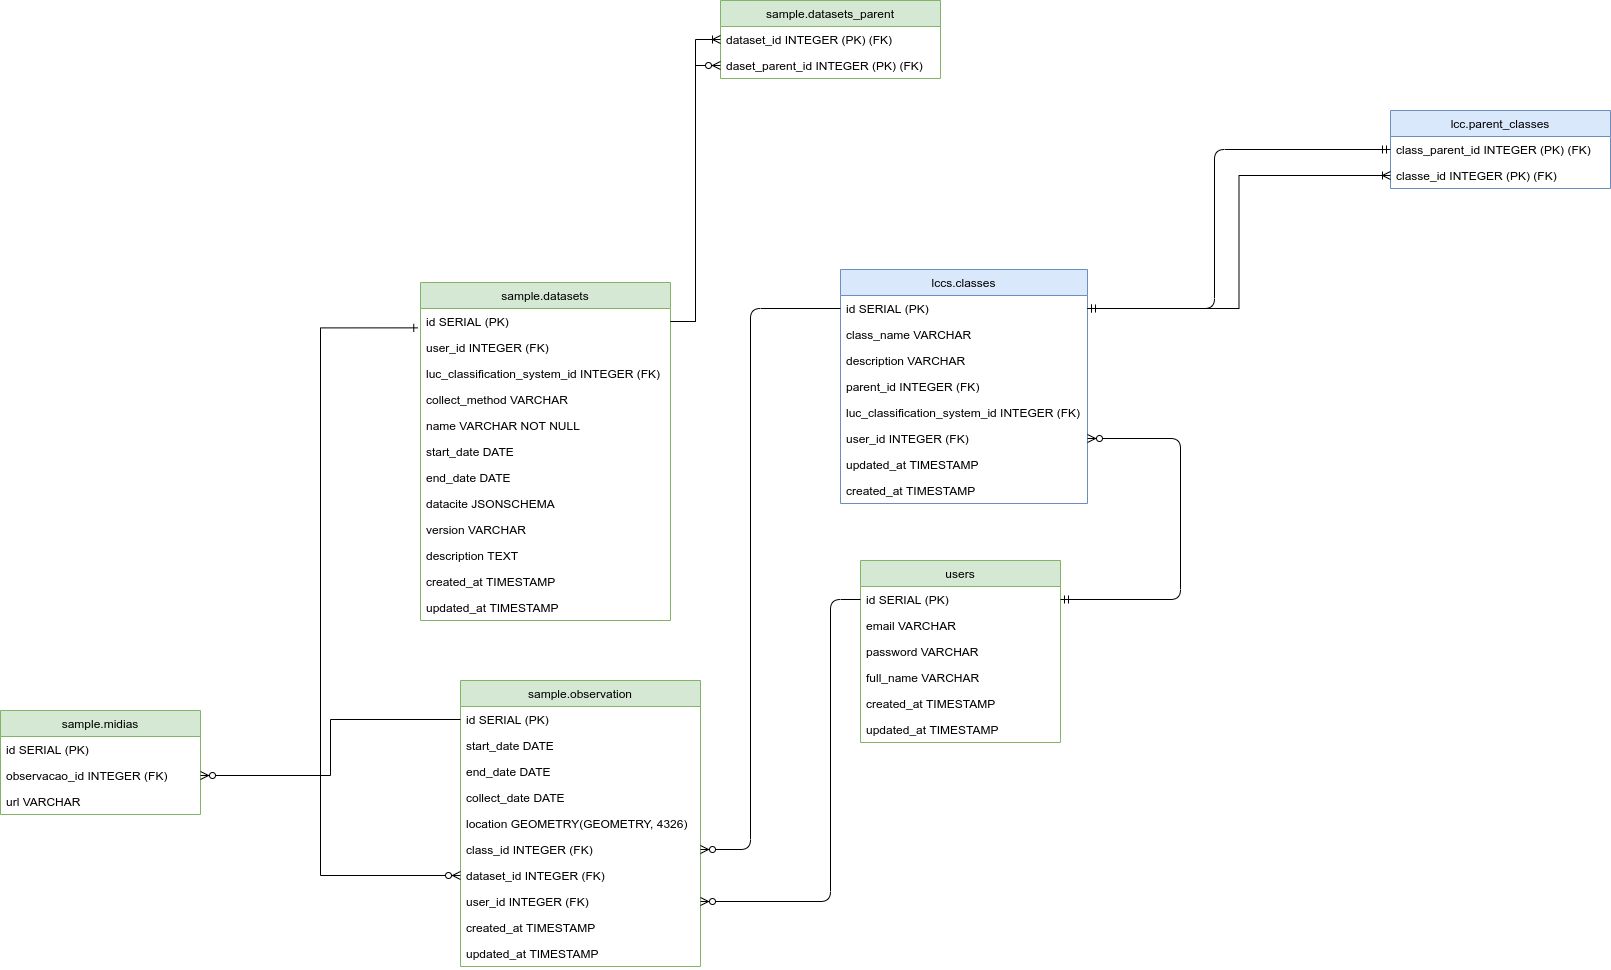

The diagram above was exported from draw.io. Its source (the exported page's mxGraphModel, read from the mxfile embedded in the PNG):
<mxGraphModel dx="2183" dy="1897" grid="1" gridSize="10" guides="1" tooltips="1" connect="1" arrows="1" fold="1" page="1" pageScale="1" pageWidth="826" pageHeight="1169" background="#ffffff" math="0" shadow="0">
  <root>
    <mxCell id="0" />
    <mxCell id="1" parent="0" />
    <mxCell id="iynpo74kot0P_qMkYKtr-132" value="lccs.classes" style="swimlane;fontStyle=0;childLayout=stackLayout;horizontal=1;startSize=26;fillColor=#dae8fc;horizontalStack=0;resizeParent=1;resizeParentMax=0;resizeLast=0;collapsible=1;marginBottom=0;labelBackgroundColor=none;strokeColor=#6c8ebf;" parent="1" vertex="1">
      <mxGeometry x="420" y="69" width="247" height="234" as="geometry">
        <mxRectangle x="413" y="95" width="80" height="26" as="alternateBounds" />
      </mxGeometry>
    </mxCell>
    <mxCell id="iynpo74kot0P_qMkYKtr-133" value="id SERIAL (PK)" style="text;strokeColor=none;fillColor=none;align=left;verticalAlign=top;spacingLeft=4;spacingRight=4;overflow=hidden;rotatable=0;points=[[0,0.5],[1,0.5]];portConstraint=eastwest;" parent="iynpo74kot0P_qMkYKtr-132" vertex="1">
      <mxGeometry y="26" width="247" height="26" as="geometry" />
    </mxCell>
    <mxCell id="iynpo74kot0P_qMkYKtr-134" value="class_name VARCHAR" style="text;strokeColor=none;fillColor=none;align=left;verticalAlign=top;spacingLeft=4;spacingRight=4;overflow=hidden;rotatable=0;points=[[0,0.5],[1,0.5]];portConstraint=eastwest;" parent="iynpo74kot0P_qMkYKtr-132" vertex="1">
      <mxGeometry y="52" width="247" height="26" as="geometry" />
    </mxCell>
    <mxCell id="iynpo74kot0P_qMkYKtr-135" value="description VARCHAR&#10;" style="text;strokeColor=none;fillColor=none;align=left;verticalAlign=top;spacingLeft=4;spacingRight=4;overflow=hidden;rotatable=0;points=[[0,0.5],[1,0.5]];portConstraint=eastwest;" parent="iynpo74kot0P_qMkYKtr-132" vertex="1">
      <mxGeometry y="78" width="247" height="26" as="geometry" />
    </mxCell>
    <mxCell id="iynpo74kot0P_qMkYKtr-137" value="parent_id INTEGER (FK)&#10;" style="text;strokeColor=none;fillColor=none;align=left;verticalAlign=top;spacingLeft=4;spacingRight=4;overflow=hidden;rotatable=0;points=[[0,0.5],[1,0.5]];portConstraint=eastwest;" parent="iynpo74kot0P_qMkYKtr-132" vertex="1">
      <mxGeometry y="104" width="247" height="26" as="geometry" />
    </mxCell>
    <mxCell id="iynpo74kot0P_qMkYKtr-136" value="luc_classification_system_id INTEGER (FK)&#10;" style="text;strokeColor=none;fillColor=none;align=left;verticalAlign=top;spacingLeft=4;spacingRight=4;overflow=hidden;rotatable=0;points=[[0,0.5],[1,0.5]];portConstraint=eastwest;" parent="iynpo74kot0P_qMkYKtr-132" vertex="1">
      <mxGeometry y="130" width="247" height="26" as="geometry" />
    </mxCell>
    <mxCell id="iynpo74kot0P_qMkYKtr-148" value="user_id INTEGER (FK)&#10;" style="text;strokeColor=none;fillColor=none;align=left;verticalAlign=top;spacingLeft=4;spacingRight=4;overflow=hidden;rotatable=0;points=[[0,0.5],[1,0.5]];portConstraint=eastwest;" parent="iynpo74kot0P_qMkYKtr-132" vertex="1">
      <mxGeometry y="156" width="247" height="26" as="geometry" />
    </mxCell>
    <mxCell id="iynpo74kot0P_qMkYKtr-146" value="updated_at TIMESTAMP&#10;" style="text;strokeColor=none;fillColor=none;align=left;verticalAlign=top;spacingLeft=4;spacingRight=4;overflow=hidden;rotatable=0;points=[[0,0.5],[1,0.5]];portConstraint=eastwest;" parent="iynpo74kot0P_qMkYKtr-132" vertex="1">
      <mxGeometry y="182" width="247" height="26" as="geometry" />
    </mxCell>
    <mxCell id="iynpo74kot0P_qMkYKtr-145" value="created_at TIMESTAMP&#10;" style="text;strokeColor=none;fillColor=none;align=left;verticalAlign=top;spacingLeft=4;spacingRight=4;overflow=hidden;rotatable=0;points=[[0,0.5],[1,0.5]];portConstraint=eastwest;" parent="iynpo74kot0P_qMkYKtr-132" vertex="1">
      <mxGeometry y="208" width="247" height="26" as="geometry" />
    </mxCell>
    <mxCell id="iynpo74kot0P_qMkYKtr-138" value="users" style="swimlane;fontStyle=0;childLayout=stackLayout;horizontal=1;startSize=26;fillColor=#d5e8d4;horizontalStack=0;resizeParent=1;resizeParentMax=0;resizeLast=0;collapsible=1;marginBottom=0;labelBackgroundColor=none;strokeColor=#82b366;" parent="1" vertex="1">
      <mxGeometry x="440" y="360" width="200" height="182" as="geometry" />
    </mxCell>
    <mxCell id="iynpo74kot0P_qMkYKtr-139" value="id SERIAL (PK)" style="text;strokeColor=none;fillColor=none;align=left;verticalAlign=top;spacingLeft=4;spacingRight=4;overflow=hidden;rotatable=0;points=[[0,0.5],[1,0.5]];portConstraint=eastwest;" parent="iynpo74kot0P_qMkYKtr-138" vertex="1">
      <mxGeometry y="26" width="200" height="26" as="geometry" />
    </mxCell>
    <mxCell id="iynpo74kot0P_qMkYKtr-140" value="email VARCHAR" style="text;strokeColor=none;fillColor=none;align=left;verticalAlign=top;spacingLeft=4;spacingRight=4;overflow=hidden;rotatable=0;points=[[0,0.5],[1,0.5]];portConstraint=eastwest;" parent="iynpo74kot0P_qMkYKtr-138" vertex="1">
      <mxGeometry y="52" width="200" height="26" as="geometry" />
    </mxCell>
    <mxCell id="iynpo74kot0P_qMkYKtr-141" value="password VARCHAR&#10;" style="text;strokeColor=none;fillColor=none;align=left;verticalAlign=top;spacingLeft=4;spacingRight=4;overflow=hidden;rotatable=0;points=[[0,0.5],[1,0.5]];portConstraint=eastwest;" parent="iynpo74kot0P_qMkYKtr-138" vertex="1">
      <mxGeometry y="78" width="200" height="26" as="geometry" />
    </mxCell>
    <mxCell id="iynpo74kot0P_qMkYKtr-142" value="full_name VARCHAR&#10;" style="text;strokeColor=none;fillColor=none;align=left;verticalAlign=top;spacingLeft=4;spacingRight=4;overflow=hidden;rotatable=0;points=[[0,0.5],[1,0.5]];portConstraint=eastwest;" parent="iynpo74kot0P_qMkYKtr-138" vertex="1">
      <mxGeometry y="104" width="200" height="26" as="geometry" />
    </mxCell>
    <mxCell id="CNV9ITasEeYGl1KTARgV-21" value="created_at TIMESTAMP" style="text;strokeColor=none;fillColor=none;align=left;verticalAlign=top;spacingLeft=4;spacingRight=4;overflow=hidden;rotatable=0;points=[[0,0.5],[1,0.5]];portConstraint=eastwest;" parent="iynpo74kot0P_qMkYKtr-138" vertex="1">
      <mxGeometry y="130" width="200" height="26" as="geometry" />
    </mxCell>
    <mxCell id="CNV9ITasEeYGl1KTARgV-22" value="updated_at TIMESTAMP" style="text;strokeColor=none;fillColor=none;align=left;verticalAlign=top;spacingLeft=4;spacingRight=4;overflow=hidden;rotatable=0;points=[[0,0.5],[1,0.5]];portConstraint=eastwest;" parent="iynpo74kot0P_qMkYKtr-138" vertex="1">
      <mxGeometry y="156" width="200" height="26" as="geometry" />
    </mxCell>
    <mxCell id="iynpo74kot0P_qMkYKtr-154" value="sample.observation" style="swimlane;fontStyle=0;childLayout=stackLayout;horizontal=1;startSize=26;fillColor=#d5e8d4;horizontalStack=0;resizeParent=1;resizeParentMax=0;resizeLast=0;collapsible=1;marginBottom=0;labelBackgroundColor=none;strokeColor=#82b366;" parent="1" vertex="1">
      <mxGeometry x="40" y="480" width="240" height="286" as="geometry" />
    </mxCell>
    <mxCell id="iynpo74kot0P_qMkYKtr-155" value="id SERIAL (PK)" style="text;strokeColor=none;fillColor=none;align=left;verticalAlign=top;spacingLeft=4;spacingRight=4;overflow=hidden;rotatable=0;points=[[0,0.5],[1,0.5]];portConstraint=eastwest;" parent="iynpo74kot0P_qMkYKtr-154" vertex="1">
      <mxGeometry y="26" width="240" height="26" as="geometry" />
    </mxCell>
    <mxCell id="iynpo74kot0P_qMkYKtr-156" value="start_date DATE" style="text;strokeColor=none;fillColor=none;align=left;verticalAlign=top;spacingLeft=4;spacingRight=4;overflow=hidden;rotatable=0;points=[[0,0.5],[1,0.5]];portConstraint=eastwest;" parent="iynpo74kot0P_qMkYKtr-154" vertex="1">
      <mxGeometry y="52" width="240" height="26" as="geometry" />
    </mxCell>
    <mxCell id="iynpo74kot0P_qMkYKtr-157" value="end_date DATE&#10;" style="text;strokeColor=none;fillColor=none;align=left;verticalAlign=top;spacingLeft=4;spacingRight=4;overflow=hidden;rotatable=0;points=[[0,0.5],[1,0.5]];portConstraint=eastwest;" parent="iynpo74kot0P_qMkYKtr-154" vertex="1">
      <mxGeometry y="78" width="240" height="26" as="geometry" />
    </mxCell>
    <mxCell id="Q615O6OrpVPplIWpjLmU-2" value="collect_date DATE&#10;" style="text;strokeColor=none;fillColor=none;align=left;verticalAlign=top;spacingLeft=4;spacingRight=4;overflow=hidden;rotatable=0;points=[[0,0.5],[1,0.5]];portConstraint=eastwest;" parent="iynpo74kot0P_qMkYKtr-154" vertex="1">
      <mxGeometry y="104" width="240" height="26" as="geometry" />
    </mxCell>
    <mxCell id="iynpo74kot0P_qMkYKtr-158" value="location GEOMETRY(GEOMETRY, 4326)&#10;" style="text;strokeColor=none;fillColor=none;align=left;verticalAlign=top;spacingLeft=4;spacingRight=4;overflow=hidden;rotatable=0;points=[[0,0.5],[1,0.5]];portConstraint=eastwest;" parent="iynpo74kot0P_qMkYKtr-154" vertex="1">
      <mxGeometry y="130" width="240" height="26" as="geometry" />
    </mxCell>
    <mxCell id="iynpo74kot0P_qMkYKtr-160" value="class_id INTEGER (FK)" style="text;strokeColor=none;fillColor=none;align=left;verticalAlign=top;spacingLeft=4;spacingRight=4;overflow=hidden;rotatable=0;points=[[0,0.5],[1,0.5]];portConstraint=eastwest;" parent="iynpo74kot0P_qMkYKtr-154" vertex="1">
      <mxGeometry y="156" width="240" height="26" as="geometry" />
    </mxCell>
    <mxCell id="VO1uB5zMQsnVF72oXPLn-1" value="dataset_id INTEGER (FK)" style="text;strokeColor=none;fillColor=none;align=left;verticalAlign=top;spacingLeft=4;spacingRight=4;overflow=hidden;rotatable=0;points=[[0,0.5],[1,0.5]];portConstraint=eastwest;" parent="iynpo74kot0P_qMkYKtr-154" vertex="1">
      <mxGeometry y="182" width="240" height="26" as="geometry" />
    </mxCell>
    <mxCell id="iynpo74kot0P_qMkYKtr-161" value="user_id INTEGER (FK)&#10;" style="text;strokeColor=none;fillColor=none;align=left;verticalAlign=top;spacingLeft=4;spacingRight=4;overflow=hidden;rotatable=0;points=[[0,0.5],[1,0.5]];portConstraint=eastwest;" parent="iynpo74kot0P_qMkYKtr-154" vertex="1">
      <mxGeometry y="208" width="240" height="26" as="geometry" />
    </mxCell>
    <mxCell id="CNV9ITasEeYGl1KTARgV-23" value="created_at TIMESTAMP" style="text;strokeColor=none;fillColor=none;align=left;verticalAlign=top;spacingLeft=4;spacingRight=4;overflow=hidden;rotatable=0;points=[[0,0.5],[1,0.5]];portConstraint=eastwest;" parent="iynpo74kot0P_qMkYKtr-154" vertex="1">
      <mxGeometry y="234" width="240" height="26" as="geometry" />
    </mxCell>
    <mxCell id="CNV9ITasEeYGl1KTARgV-24" value="updated_at TIMESTAMP" style="text;strokeColor=none;fillColor=none;align=left;verticalAlign=top;spacingLeft=4;spacingRight=4;overflow=hidden;rotatable=0;points=[[0,0.5],[1,0.5]];portConstraint=eastwest;" parent="iynpo74kot0P_qMkYKtr-154" vertex="1">
      <mxGeometry y="260" width="240" height="26" as="geometry" />
    </mxCell>
    <mxCell id="CNV9ITasEeYGl1KTARgV-7" value="" style="edgeStyle=elbowEdgeStyle;fontSize=12;html=1;endArrow=ERzeroToMany;exitX=1;exitY=0.5;exitDx=0;exitDy=0;entryX=1;entryY=0.5;entryDx=0;entryDy=0;startArrow=ERmandOne;startFill=0;endFill=1;" parent="1" source="iynpo74kot0P_qMkYKtr-139" target="iynpo74kot0P_qMkYKtr-148" edge="1">
      <mxGeometry width="100" height="100" relative="1" as="geometry">
        <mxPoint x="750" y="390" as="sourcePoint" />
        <mxPoint x="850" y="290" as="targetPoint" />
        <Array as="points">
          <mxPoint x="760" y="300" />
          <mxPoint x="970" y="380" />
        </Array>
      </mxGeometry>
    </mxCell>
    <mxCell id="CNV9ITasEeYGl1KTARgV-11" value="" style="edgeStyle=elbowEdgeStyle;fontSize=12;html=1;endArrow=ERzeroToMany;entryX=1;entryY=0.5;entryDx=0;entryDy=0;endFill=1;" parent="1" target="iynpo74kot0P_qMkYKtr-161" edge="1">
      <mxGeometry width="100" height="100" relative="1" as="geometry">
        <mxPoint x="440" y="399" as="sourcePoint" />
        <mxPoint x="580" y="600" as="targetPoint" />
        <Array as="points">
          <mxPoint x="410" y="510" />
        </Array>
      </mxGeometry>
    </mxCell>
    <mxCell id="CNV9ITasEeYGl1KTARgV-12" value="" style="edgeStyle=elbowEdgeStyle;fontSize=12;html=1;endArrow=ERzeroToMany;entryX=1;entryY=0.5;entryDx=0;entryDy=0;exitX=0;exitY=0.5;exitDx=0;exitDy=0;endFill=1;" parent="1" source="iynpo74kot0P_qMkYKtr-133" target="iynpo74kot0P_qMkYKtr-160" edge="1">
      <mxGeometry width="100" height="100" relative="1" as="geometry">
        <mxPoint x="280" y="450" as="sourcePoint" />
        <mxPoint x="370" y="510" as="targetPoint" />
        <Array as="points">
          <mxPoint x="330" y="540" />
        </Array>
      </mxGeometry>
    </mxCell>
    <mxCell id="CNV9ITasEeYGl1KTARgV-13" value="sample.datasets" style="swimlane;fontStyle=0;childLayout=stackLayout;horizontal=1;startSize=26;fillColor=#d5e8d4;horizontalStack=0;resizeParent=1;resizeParentMax=0;resizeLast=0;collapsible=1;marginBottom=0;labelBackgroundColor=none;strokeColor=#82b366;" parent="1" vertex="1">
      <mxGeometry y="82" width="250" height="338" as="geometry" />
    </mxCell>
    <mxCell id="CNV9ITasEeYGl1KTARgV-14" value="id SERIAL (PK)" style="text;strokeColor=none;fillColor=none;align=left;verticalAlign=top;spacingLeft=4;spacingRight=4;overflow=hidden;rotatable=0;points=[[0,0.5],[1,0.5]];portConstraint=eastwest;" parent="CNV9ITasEeYGl1KTARgV-13" vertex="1">
      <mxGeometry y="26" width="250" height="26" as="geometry" />
    </mxCell>
    <mxCell id="CNV9ITasEeYGl1KTARgV-15" value="user_id INTEGER (FK)" style="text;strokeColor=none;fillColor=none;align=left;verticalAlign=top;spacingLeft=4;spacingRight=4;overflow=hidden;rotatable=0;points=[[0,0.5],[1,0.5]];portConstraint=eastwest;" parent="CNV9ITasEeYGl1KTARgV-13" vertex="1">
      <mxGeometry y="52" width="250" height="26" as="geometry" />
    </mxCell>
    <mxCell id="CNV9ITasEeYGl1KTARgV-16" value="luc_classification_system_id INTEGER (FK)" style="text;strokeColor=none;fillColor=none;align=left;verticalAlign=top;spacingLeft=4;spacingRight=4;overflow=hidden;rotatable=0;points=[[0,0.5],[1,0.5]];portConstraint=eastwest;" parent="CNV9ITasEeYGl1KTARgV-13" vertex="1">
      <mxGeometry y="78" width="250" height="26" as="geometry" />
    </mxCell>
    <mxCell id="Q615O6OrpVPplIWpjLmU-1" value="collect_method VARCHAR" style="text;strokeColor=none;fillColor=none;align=left;verticalAlign=top;spacingLeft=4;spacingRight=4;overflow=hidden;rotatable=0;points=[[0,0.5],[1,0.5]];portConstraint=eastwest;" parent="CNV9ITasEeYGl1KTARgV-13" vertex="1">
      <mxGeometry y="104" width="250" height="26" as="geometry" />
    </mxCell>
    <mxCell id="CNV9ITasEeYGl1KTARgV-17" value="name VARCHAR NOT NULL" style="text;strokeColor=none;fillColor=none;align=left;verticalAlign=top;spacingLeft=4;spacingRight=4;overflow=hidden;rotatable=0;points=[[0,0.5],[1,0.5]];portConstraint=eastwest;" parent="CNV9ITasEeYGl1KTARgV-13" vertex="1">
      <mxGeometry y="130" width="250" height="26" as="geometry" />
    </mxCell>
    <mxCell id="Q615O6OrpVPplIWpjLmU-3" value="start_date DATE" style="text;strokeColor=none;fillColor=none;align=left;verticalAlign=top;spacingLeft=4;spacingRight=4;overflow=hidden;rotatable=0;points=[[0,0.5],[1,0.5]];portConstraint=eastwest;" parent="CNV9ITasEeYGl1KTARgV-13" vertex="1">
      <mxGeometry y="156" width="250" height="26" as="geometry" />
    </mxCell>
    <mxCell id="Q615O6OrpVPplIWpjLmU-4" value="end_date DATE&#10;" style="text;strokeColor=none;fillColor=none;align=left;verticalAlign=top;spacingLeft=4;spacingRight=4;overflow=hidden;rotatable=0;points=[[0,0.5],[1,0.5]];portConstraint=eastwest;" parent="CNV9ITasEeYGl1KTARgV-13" vertex="1">
      <mxGeometry y="182" width="250" height="26" as="geometry" />
    </mxCell>
    <mxCell id="Q615O6OrpVPplIWpjLmU-6" value="datacite JSONSCHEMA" style="text;strokeColor=none;fillColor=none;align=left;verticalAlign=top;spacingLeft=4;spacingRight=4;overflow=hidden;rotatable=0;points=[[0,0.5],[1,0.5]];portConstraint=eastwest;" parent="CNV9ITasEeYGl1KTARgV-13" vertex="1">
      <mxGeometry y="208" width="250" height="26" as="geometry" />
    </mxCell>
    <mxCell id="Q615O6OrpVPplIWpjLmU-5" value="version VARCHAR" style="text;strokeColor=none;fillColor=none;align=left;verticalAlign=top;spacingLeft=4;spacingRight=4;overflow=hidden;rotatable=0;points=[[0,0.5],[1,0.5]];portConstraint=eastwest;" parent="CNV9ITasEeYGl1KTARgV-13" vertex="1">
      <mxGeometry y="234" width="250" height="26" as="geometry" />
    </mxCell>
    <mxCell id="CNV9ITasEeYGl1KTARgV-18" value="description TEXT" style="text;strokeColor=none;fillColor=none;align=left;verticalAlign=top;spacingLeft=4;spacingRight=4;overflow=hidden;rotatable=0;points=[[0,0.5],[1,0.5]];portConstraint=eastwest;" parent="CNV9ITasEeYGl1KTARgV-13" vertex="1">
      <mxGeometry y="260" width="250" height="26" as="geometry" />
    </mxCell>
    <mxCell id="CNV9ITasEeYGl1KTARgV-19" value="created_at TIMESTAMP" style="text;strokeColor=none;fillColor=none;align=left;verticalAlign=top;spacingLeft=4;spacingRight=4;overflow=hidden;rotatable=0;points=[[0,0.5],[1,0.5]];portConstraint=eastwest;" parent="CNV9ITasEeYGl1KTARgV-13" vertex="1">
      <mxGeometry y="286" width="250" height="26" as="geometry" />
    </mxCell>
    <mxCell id="CNV9ITasEeYGl1KTARgV-20" value="updated_at TIMESTAMP" style="text;strokeColor=none;fillColor=none;align=left;verticalAlign=top;spacingLeft=4;spacingRight=4;overflow=hidden;rotatable=0;points=[[0,0.5],[1,0.5]];portConstraint=eastwest;" parent="CNV9ITasEeYGl1KTARgV-13" vertex="1">
      <mxGeometry y="312" width="250" height="26" as="geometry" />
    </mxCell>
    <mxCell id="VO1uB5zMQsnVF72oXPLn-2" style="edgeStyle=orthogonalEdgeStyle;rounded=0;orthogonalLoop=1;jettySize=auto;html=1;endArrow=ERzeroToMany;endFill=1;startArrow=ERone;startFill=0;exitX=-0.011;exitY=0.745;exitDx=0;exitDy=0;exitPerimeter=0;entryX=0;entryY=0.5;entryDx=0;entryDy=0;" parent="1" source="CNV9ITasEeYGl1KTARgV-14" target="VO1uB5zMQsnVF72oXPLn-1" edge="1">
      <mxGeometry relative="1" as="geometry">
        <Array as="points">
          <mxPoint x="-100" y="127" />
          <mxPoint x="-100" y="675" />
        </Array>
        <mxPoint x="-50" y="690" as="targetPoint" />
      </mxGeometry>
    </mxCell>
    <mxCell id="Q615O6OrpVPplIWpjLmU-7" value="sample.midias" style="swimlane;fontStyle=0;childLayout=stackLayout;horizontal=1;startSize=26;fillColor=#d5e8d4;horizontalStack=0;resizeParent=1;resizeParentMax=0;resizeLast=0;collapsible=1;marginBottom=0;labelBackgroundColor=none;strokeColor=#82b366;" parent="1" vertex="1">
      <mxGeometry x="-420" y="510" width="200" height="104" as="geometry" />
    </mxCell>
    <mxCell id="Q615O6OrpVPplIWpjLmU-8" value="id SERIAL (PK)" style="text;strokeColor=none;fillColor=none;align=left;verticalAlign=top;spacingLeft=4;spacingRight=4;overflow=hidden;rotatable=0;points=[[0,0.5],[1,0.5]];portConstraint=eastwest;" parent="Q615O6OrpVPplIWpjLmU-7" vertex="1">
      <mxGeometry y="26" width="200" height="26" as="geometry" />
    </mxCell>
    <mxCell id="BeWOntcJ4ChIoNdQhq4i-1" value="observacao_id INTEGER (FK)" style="text;strokeColor=none;fillColor=none;align=left;verticalAlign=top;spacingLeft=4;spacingRight=4;overflow=hidden;rotatable=0;points=[[0,0.5],[1,0.5]];portConstraint=eastwest;" parent="Q615O6OrpVPplIWpjLmU-7" vertex="1">
      <mxGeometry y="52" width="200" height="26" as="geometry" />
    </mxCell>
    <mxCell id="Q615O6OrpVPplIWpjLmU-9" value="url VARCHAR" style="text;strokeColor=none;fillColor=none;align=left;verticalAlign=top;spacingLeft=4;spacingRight=4;overflow=hidden;rotatable=0;points=[[0,0.5],[1,0.5]];portConstraint=eastwest;" parent="Q615O6OrpVPplIWpjLmU-7" vertex="1">
      <mxGeometry y="78" width="200" height="26" as="geometry" />
    </mxCell>
    <mxCell id="Q615O6OrpVPplIWpjLmU-27" value="sample.datasets_parent" style="swimlane;fontStyle=0;childLayout=stackLayout;horizontal=1;startSize=26;fillColor=#d5e8d4;horizontalStack=0;resizeParent=1;resizeParentMax=0;resizeLast=0;collapsible=1;marginBottom=0;labelBackgroundColor=none;strokeColor=#82b366;" parent="1" vertex="1">
      <mxGeometry x="300" y="-200" width="220" height="78" as="geometry" />
    </mxCell>
    <mxCell id="Q615O6OrpVPplIWpjLmU-32" value="dataset_id INTEGER (PK) (FK)" style="text;strokeColor=none;fillColor=none;align=left;verticalAlign=top;spacingLeft=4;spacingRight=4;overflow=hidden;rotatable=0;points=[[0,0.5],[1,0.5]];portConstraint=eastwest;" parent="Q615O6OrpVPplIWpjLmU-27" vertex="1">
      <mxGeometry y="26" width="220" height="26" as="geometry" />
    </mxCell>
    <mxCell id="Q615O6OrpVPplIWpjLmU-29" value="daset_parent_id INTEGER (PK) (FK)" style="text;strokeColor=none;fillColor=none;align=left;verticalAlign=top;spacingLeft=4;spacingRight=4;overflow=hidden;rotatable=0;points=[[0,0.5],[1,0.5]];portConstraint=eastwest;" parent="Q615O6OrpVPplIWpjLmU-27" vertex="1">
      <mxGeometry y="52" width="220" height="26" as="geometry" />
    </mxCell>
    <mxCell id="BeWOntcJ4ChIoNdQhq4i-3" value="lcc.parent_classes" style="swimlane;fontStyle=0;childLayout=stackLayout;horizontal=1;startSize=26;fillColor=#dae8fc;horizontalStack=0;resizeParent=1;resizeParentMax=0;resizeLast=0;collapsible=1;marginBottom=0;labelBackgroundColor=none;strokeColor=#6c8ebf;" parent="1" vertex="1">
      <mxGeometry x="970" y="-90" width="220" height="78" as="geometry" />
    </mxCell>
    <mxCell id="BeWOntcJ4ChIoNdQhq4i-6" value="class_parent_id INTEGER (PK) (FK)" style="text;strokeColor=none;fillColor=none;align=left;verticalAlign=top;spacingLeft=4;spacingRight=4;overflow=hidden;rotatable=0;points=[[0,0.5],[1,0.5]];portConstraint=eastwest;" parent="BeWOntcJ4ChIoNdQhq4i-3" vertex="1">
      <mxGeometry y="26" width="220" height="26" as="geometry" />
    </mxCell>
    <mxCell id="BeWOntcJ4ChIoNdQhq4i-5" value="classe_id INTEGER (PK) (FK)" style="text;strokeColor=none;fillColor=none;align=left;verticalAlign=top;spacingLeft=4;spacingRight=4;overflow=hidden;rotatable=0;points=[[0,0.5],[1,0.5]];portConstraint=eastwest;" parent="BeWOntcJ4ChIoNdQhq4i-3" vertex="1">
      <mxGeometry y="52" width="220" height="26" as="geometry" />
    </mxCell>
    <mxCell id="CNV9ITasEeYGl1KTARgV-6" value="" style="edgeStyle=orthogonalEdgeStyle;fontSize=12;html=1;endArrow=ERmandOne;startArrow=ERmandOne;exitX=1;exitY=0.5;exitDx=0;exitDy=0;endFill=0;entryX=0;entryY=0.5;entryDx=0;entryDy=0;" parent="1" source="iynpo74kot0P_qMkYKtr-133" target="BeWOntcJ4ChIoNdQhq4i-6" edge="1">
      <mxGeometry width="100" height="100" relative="1" as="geometry">
        <mxPoint x="380" y="120" as="sourcePoint" />
        <mxPoint x="870" y="-10" as="targetPoint" />
        <Array as="points">
          <mxPoint x="794" y="108" />
          <mxPoint x="794" y="-51" />
        </Array>
      </mxGeometry>
    </mxCell>
    <mxCell id="BeWOntcJ4ChIoNdQhq4i-7" style="rounded=0;orthogonalLoop=1;jettySize=auto;html=1;exitX=1;exitY=0.5;exitDx=0;exitDy=0;startArrow=ERone;startFill=0;endArrow=ERoneToMany;endFill=0;entryX=0;entryY=0.5;entryDx=0;entryDy=0;edgeStyle=orthogonalEdgeStyle;" parent="1" source="iynpo74kot0P_qMkYKtr-133" target="BeWOntcJ4ChIoNdQhq4i-5" edge="1">
      <mxGeometry relative="1" as="geometry">
        <mxPoint x="910" y="200" as="targetPoint" />
      </mxGeometry>
    </mxCell>
    <mxCell id="YJ45LUHifJtGYvFCcEpE-3" style="edgeStyle=orthogonalEdgeStyle;rounded=0;orthogonalLoop=1;jettySize=auto;html=1;exitX=1;exitY=0.5;exitDx=0;exitDy=0;entryX=0;entryY=0.5;entryDx=0;entryDy=0;startArrow=none;startFill=0;endArrow=ERoneToMany;endFill=0;" edge="1" parent="1" source="CNV9ITasEeYGl1KTARgV-14" target="Q615O6OrpVPplIWpjLmU-32">
      <mxGeometry relative="1" as="geometry" />
    </mxCell>
    <mxCell id="YJ45LUHifJtGYvFCcEpE-4" style="edgeStyle=orthogonalEdgeStyle;rounded=0;orthogonalLoop=1;jettySize=auto;html=1;exitX=1;exitY=0.5;exitDx=0;exitDy=0;entryX=0;entryY=0.5;entryDx=0;entryDy=0;startArrow=none;startFill=0;endArrow=ERzeroToMany;endFill=1;" edge="1" parent="1" source="CNV9ITasEeYGl1KTARgV-14" target="Q615O6OrpVPplIWpjLmU-29">
      <mxGeometry relative="1" as="geometry" />
    </mxCell>
    <mxCell id="YJ45LUHifJtGYvFCcEpE-6" style="edgeStyle=orthogonalEdgeStyle;rounded=0;orthogonalLoop=1;jettySize=auto;html=1;exitX=0;exitY=0.5;exitDx=0;exitDy=0;entryX=1;entryY=0.5;entryDx=0;entryDy=0;startArrow=none;startFill=0;endArrow=ERzeroToMany;endFill=1;" edge="1" parent="1" source="iynpo74kot0P_qMkYKtr-155" target="BeWOntcJ4ChIoNdQhq4i-1">
      <mxGeometry relative="1" as="geometry" />
    </mxCell>
  </root>
</mxGraphModel>